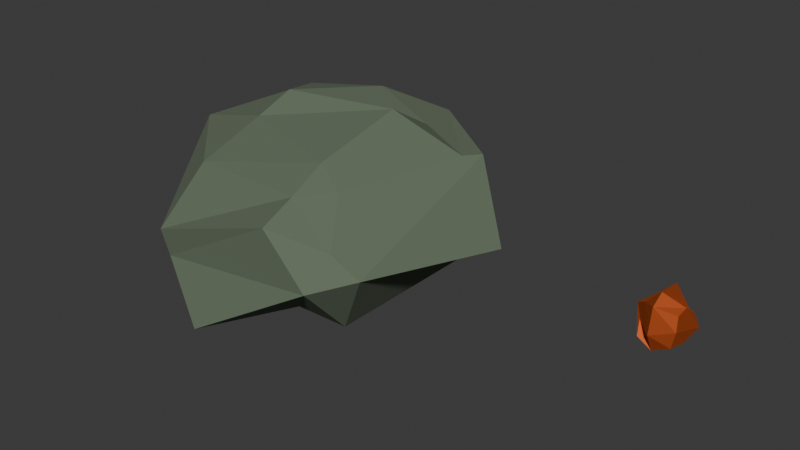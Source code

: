 # Source: ore1.blend  (saved by Blender 4.5.88; exported with 4.5.12 LTS)
import bpy
from mathutils import Matrix  # noqa: F401  (used for matrix-valued properties, if any)

bpy.ops.wm.read_factory_settings(use_empty=True)
scene = bpy.context.scene
scene.name = 'Scene'

# ---- collections
col_collection = bpy.data.collections.new('Collection'); scene.collection.children.link(col_collection)

# ---- materials (node trees are filled in below, after node groups)
mat_material = bpy.data.materials.new('Material')
mat_material.alpha_threshold = 0.0
mat_material.roughness = 0.5
mat_material.line_color = (0.0, 0.0, 0.0, 1.0)
mat_material_001 = bpy.data.materials.new('Material.001')

# ---- material node trees
mat_material.use_nodes = True; mat_material.node_tree.nodes.clear()
_N = mat_material.node_tree.nodes; _L = mat_material.node_tree.links
n0 = _N.new('ShaderNodeOutputMaterial'); n0.name = 'Material Output'; n0.location = (200, 100)
n1 = _N.new('ShaderNodeBsdfPrincipled'); n1.name = 'Principled BSDF'; n1.location = (-200, 100)
n1.inputs[0].default_value = (0.1237, 0.1602, 0.1064, 1.0)
n1.inputs[2].default_value = 1.0
n1.inputs[3].default_value = 1.45
_L.new(n1.outputs[0], n0.inputs[0])
n0.is_active_output = True
mat_material_001.use_nodes = True; mat_material_001.node_tree.nodes.clear()
_N = mat_material_001.node_tree.nodes; _L = mat_material_001.node_tree.links
n0 = _N.new('ShaderNodeBsdfPrincipled'); n0.name = 'Principled BSDF'; n0.location = (-200, 100)
n0.inputs[0].default_value = (0.8002, 0.177, 0.04985, 1.0)
n0.inputs[1].default_value = 1.0
n0.inputs[2].default_value = 0.65
n1 = _N.new('ShaderNodeOutputMaterial'); n1.name = 'Material Output'; n1.location = (200, 100)
_L.new(n0.outputs[0], n1.inputs[0])
n1.is_active_output = True

# ---- world
world_world = bpy.data.worlds.new('World'); scene.world = world_world
world_world.use_nodes = True; world_world.node_tree.nodes.clear()
_N = world_world.node_tree.nodes; _L = world_world.node_tree.links
n0 = _N.new('ShaderNodeOutputWorld'); n0.name = 'World Output'; n0.location = (200, 100)
n1 = _N.new('ShaderNodeBackground'); n1.name = 'Background'; n1.location = (-200, 100)
n1.inputs[0].default_value = (0.05088, 0.05088, 0.05088, 1.0)
_L.new(n1.outputs[0], n0.inputs[0])
n0.is_active_output = True
world_world.color = (0.05088, 0.05088, 0.05088)
world_world.sun_shadow_jitter_overblur = 0.0

# ---- meshes
me_cube = bpy.data.meshes.new('Cube')
me_cube.from_pydata([(1.328, 0.7914, 0.668), (1.839, 0.4532, -0.1313), (1.071, 1.205, -0.2297), (0.348, 1.487, 0.7083), (0.4324, -1.524, 0.4264), (1.0, -1.573, -0.08084), (1.38, -1.204, 0.04106), (1.05, -1.25, 0.241), (-1.467, 1.005, 0.2019), (-1.041, 1.35, 0.2324), (-1.179, 1.386, -0.1118), (-1.418, 0.7042, -0.1662), (-1.167, -1.353, -0.3291), (-1.08, -1.484, -0.412), (-1.136, -1.53, -0.09505), (-1.332, -1.184, 0.02171), (0.8341, 1.082, -0.6587), (1.101, 0.8955, -0.6218), (-0.1715, -1.968, -0.7335), (-0.917, -1.24, -0.7039), (0.9244, -0.9356, -0.763), (0.4335, -1.086, -0.6433), (-1.055, 0.6288, -0.6013), (-0.7342, 0.772, -0.6018), (1.208, 0.5837, 0.6881), (0.5454, 0.8358, 0.7872), (0.4719, 0.3603, 1.083), (0.428, -1.113, 0.6018), (0.7366, -0.7768, 0.6244), (0.4028, -0.657, 0.8033), (-1.035, 0.7066, 0.9281), (-0.7585, 0.0806, 1.09), (-0.2977, 1.091, 0.9555), (-0.8936, -1.074, 0.5925), (-0.867, -0.2853, 0.8686), (-1.768, -0.2125, 0.6331)], [], [(0, 1, 2, 3), (4, 5, 6, 7), (8, 9, 10, 11), (12, 13, 14, 15), (24, 25, 26), (27, 28, 29), (30, 31, 32), (33, 34, 35), (18, 13, 12, 19), (4, 14, 13, 5), (0, 7, 6, 1), (15, 8, 11, 12), (9, 3, 2, 10), (1, 17, 16, 2), (5, 21, 20, 6), (10, 23, 22, 11), (29, 34, 33, 27), (26, 29, 28, 24), (34, 31, 30, 35), (31, 26, 25, 32), (8, 30, 32, 9), (24, 0, 3, 25), (7, 28, 27, 4), (35, 15, 14, 33), (7, 0, 24, 28), (17, 1, 6, 20), (3, 9, 32, 25), (23, 10, 2, 16), (14, 4, 27, 33), (21, 5, 13, 18), (8, 15, 35, 30), (19, 12, 11, 22), (26, 31, 34, 29), (16, 17, 20, 21, 18, 19, 22, 23)])
_uv = me_cube.uv_layers.new(name='UVMap')
_uv.uv.foreach_set('vector', [0.625, 0.5254, 0.6087, 0.521, 0.6075, 0.4799, 0.625, 0.4772, 0.625, 0.7732, 0.5995, 0.7713, 0.6029, 0.7282, 0.625, 0.7225, 0.625, 0.2284, 0.625, 0.2749, 0.6026, 0.2707, 0.598, 0.2288, 0.5934, 0.02112, 0.5834, 0.0, 0.6221, 0.003147, 0.625, 0.0227, 0.625, 0.5308, 0.625, 0.472, 0.6526, 0.5189, 0.625, 0.7793, 0.625, 0.7171, 0.6533, 0.7317, 0.625, 0.2234, 0.625, 0.2476, 0.625, 0.279, 0.625, 0.0, 0.625, 0.03115, 0.625, 0.02718, 0.5083, 0.0, 0.5834, 0.0, 0.5934, 0.02112, 0.5294, 0.02391, 0.625, 0.7732, 0.625, 0.9761, 0.5965, 0.9784, 0.5995, 0.7713, 0.625, 0.5254, 0.625, 0.7225, 0.6029, 0.7282, 0.6087, 0.521, 0.625, 0.0227, 0.625, 0.2284, 0.598, 0.2288, 0.5934, 0.02112, 0.625, 0.2749, 0.625, 0.4772, 0.6075, 0.4799, 0.6026, 0.2707, 0.6087, 0.521, 0.5165, 0.5226, 0.5168, 0.4767, 0.6075, 0.4799, 0.5995, 0.7713, 0.5251, 0.7741, 0.5226, 0.7264, 0.6029, 0.7282, 0.6026, 0.2707, 0.5204, 0.2727, 0.5266, 0.2252, 0.598, 0.2288, 0.6533, 0.7317, 0.625, 0.9643, 0.625, 0.97, 0.625, 0.7793, 0.6526, 0.5189, 0.6533, 0.7317, 0.625, 0.7171, 0.625, 0.5308, 0.625, 0.03115, 0.625, 0.2476, 0.625, 0.2234, 0.625, 0.02718, 0.625, 0.2476, 0.6526, 0.5189, 0.625, 0.472, 0.625, 0.279, 0.625, 0.2284, 0.625, 0.2234, 0.625, 0.279, 0.625, 0.2749, 0.625, 0.5308, 0.625, 0.5254, 0.625, 0.4772, 0.625, 0.472, 0.625, 0.7225, 0.625, 0.7171, 0.625, 0.7793, 0.625, 0.7732, 0.625, 0.02718, 0.625, 0.0227, 0.6221, 0.003147, 0.625, 0.0, 0.625, 0.7225, 0.625, 0.5254, 0.625, 0.5308, 0.625, 0.7171, 0.5165, 0.5226, 0.6087, 0.521, 0.6029, 0.7282, 0.5226, 0.7264, 0.625, 0.4772, 0.625, 0.2749, 0.625, 0.279, 0.625, 0.472, 0.5204, 0.2727, 0.6026, 0.2707, 0.6075, 0.4799, 0.5168, 0.4767, 0.625, 0.9761, 0.625, 0.7732, 0.625, 0.7793, 0.625, 0.97, 0.5251, 0.7741, 0.5995, 0.7713, 0.5965, 0.9784, 0.5282, 0.9756, 0.625, 0.2284, 0.625, 0.0227, 0.625, 0.02718, 0.625, 0.2234, 0.5294, 0.02391, 0.5934, 0.02112, 0.598, 0.2288, 0.5266, 0.2252, 0.6526, 0.5189, 0.869, 0.5083, 0.8675, 0.7421, 0.6533, 0.7317, 0.5168, 0.4767, 0.5165, 0.5226, 0.5226, 0.7264, 0.5251, 0.7741, 0.5083, 0.0, 0.5294, 0.02391, 0.5266, 0.2252, 0.5204, 0.2727])
me_cube.materials.append(mat_material)
me_cube.use_mirror_vertex_groups = False
me_cube.update()
me_cube_001 = bpy.data.meshes.new('Cube.001')
me_cube_001.from_pydata([(-0.1676, -0.1924, -0.04556), (-0.1551, -0.1377, 0.3152), (-0.1736, 0.07437, 0.02349), (-0.158, 0.1465, 0.2865), (0.1582, -0.134, -0.08585), (0.1748, -0.0851, 0.2535), (0.1514, 0.1434, -0.0226), (0.1535, 0.2023, 0.1926), (-0.2061, -0.06206, -0.07522), (-0.19, -0.1229, 0.1075), (-0.1902, 0.005989, 0.2592), (-0.2028, 0.1811, 0.1039), (-0.004703, 0.2274, -0.07403), (-0.007348, 0.1919, 0.4294), (0.1987, 0.2265, 0.1585), (0.1923, 0.07274, -0.1091), (0.1829, 0.05086, 0.2849), (0.1877, -0.1183, 0.09125), (-0.004699, -0.1968, -0.1405), (-0.01478, -0.2433, 0.3585), (-0.263, -0.0526, 0.233), (0.003792, 0.3339, 0.1309), (0.2723, 0.1976, 0.03811), (-0.02419, -0.2748, 0.05857), (-0.001811, 0.03544, -0.1919), (-0.0136, -0.08929, 0.4502)], [], [(0, 9, 20, 8), (9, 1, 10, 20), (20, 10, 3, 11), (8, 20, 11, 2), (2, 11, 21, 12), (11, 3, 13, 21), (21, 13, 7, 14), (12, 21, 14, 6), (6, 14, 22, 15), (14, 7, 16, 22), (22, 16, 5, 17), (15, 22, 17, 4), (4, 17, 23, 18), (17, 5, 19, 23), (23, 19, 1, 9), (18, 23, 9, 0), (2, 12, 24, 8), (12, 6, 15, 24), (24, 15, 4, 18), (8, 24, 18, 0), (7, 13, 25, 16), (13, 3, 10, 25), (25, 10, 1, 19), (16, 25, 19, 5)])
_uv = me_cube_001.uv_layers.new(name='UVMap')
_uv.uv.foreach_set('vector', [0.375, 0.0, 0.5, 0.0, 0.5, 0.125, 0.375, 0.125, 0.5, 0.0, 0.625, 0.0, 0.625, 0.125, 0.5, 0.125, 0.5, 0.125, 0.625, 0.125, 0.625, 0.25, 0.5, 0.25, 0.375, 0.125, 0.5, 0.125, 0.5, 0.25, 0.375, 0.25, 0.375, 0.25, 0.5, 0.25, 0.5, 0.375, 0.375, 0.375, 0.5, 0.25, 0.625, 0.25, 0.625, 0.375, 0.5, 0.375, 0.5, 0.375, 0.625, 0.375, 0.625, 0.5, 0.5, 0.5, 0.375, 0.375, 0.5, 0.375, 0.5, 0.5, 0.375, 0.5, 0.375, 0.5, 0.5, 0.5, 0.5, 0.625, 0.375, 0.625, 0.5, 0.5, 0.625, 0.5, 0.625, 0.625, 0.5, 0.625, 0.5, 0.625, 0.625, 0.625, 0.625, 0.75, 0.5, 0.75, 0.375, 0.625, 0.5, 0.625, 0.5, 0.75, 0.375, 0.75, 0.375, 0.75, 0.5, 0.75, 0.5, 0.875, 0.375, 0.875, 0.5, 0.75, 0.625, 0.75, 0.625, 0.875, 0.5, 0.875, 0.5, 0.875, 0.625, 0.875, 0.625, 1.0, 0.5, 1.0, 0.375, 0.875, 0.5, 0.875, 0.5, 1.0, 0.375, 1.0, 0.125, 0.5, 0.25, 0.5, 0.25, 0.625, 0.125, 0.625, 0.25, 0.5, 0.375, 0.5, 0.375, 0.625, 0.25, 0.625, 0.25, 0.625, 0.375, 0.625, 0.375, 0.75, 0.25, 0.75, 0.125, 0.625, 0.25, 0.625, 0.25, 0.75, 0.125, 0.75, 0.625, 0.5, 0.75, 0.5, 0.75, 0.625, 0.625, 0.625, 0.75, 0.5, 0.875, 0.5, 0.875, 0.625, 0.75, 0.625, 0.75, 0.625, 0.875, 0.625, 0.875, 0.75, 0.75, 0.75, 0.625, 0.625, 0.75, 0.625, 0.75, 0.75, 0.625, 0.75])
me_cube_001.materials.append(mat_material_001)
me_cube_001.update()

# ---- objects
ob_stone = bpy.data.objects.new('Stone', me_cube)
ob_ore = bpy.data.objects.new('Ore', me_cube_001)

# ---- transforms, parenting, visibility, modifiers, constraints
ob_stone.location = (0.0, 0.0, 0.3614)
ob_stone.lock_rotations_4d = False
ob_stone.empty_display_type = 'ARROWS'
ob_stone.lineart.crease_threshold = 0.0
_m = ob_stone.modifiers.new('ParticleSystem', 'PARTICLE_SYSTEM')
ob_ore.location = (3.628, 0.5949, -0.08168)

# ---- collection membership
col_collection.objects.link(ob_stone)
col_collection.objects.link(ob_ore)

# ---- scene / render settings (as saved in the file)
scene.frame_start = 1; scene.frame_end = 250; scene.frame_set(1)
scene.render.engine = 'BLENDER_EEVEE_NEXT'
bpy.context.view_layer.update()

# ---- added for rendering (the .blend has no active camera and no usable light): camera, sun
cam_auto = bpy.data.cameras.new('AutoCamera')
cam_auto.lens = 50.0
cam_auto.sensor_width = 36.0
cam_auto.clip_end = 1000.0
ob_auto_camera = bpy.data.objects.new('AutoCamera', cam_auto)
scene.collection.objects.link(ob_auto_camera)
ob_auto_camera.location = (7.4425, -7.89223, 5.62641)
ob_auto_camera.rotation_euler = (1.09748, -7.21219e-08, 0.694738)
scene.camera = ob_auto_camera
light_auto_sun = bpy.data.lights.new('AutoSun', 'SUN')
light_auto_sun.energy = 3.0
light_auto_sun.angle = 0.0523599
ob_auto_sun = bpy.data.objects.new('AutoSun', light_auto_sun)
scene.collection.objects.link(ob_auto_sun)
ob_auto_sun.rotation_euler = (0.872665, 0.174533, 0.523599)
bpy.context.view_layer.update()
